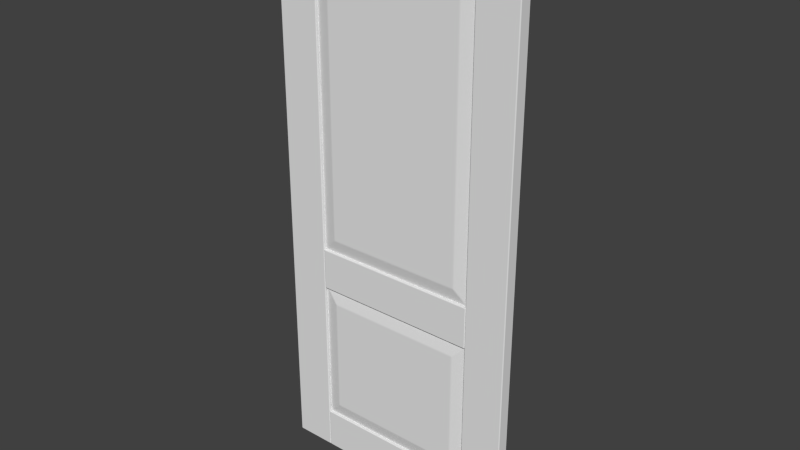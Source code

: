 # Source: Door_Panel_Double.blend  (saved by Blender 2.78.0; exported with 4.5.12 LTS)
import bpy
from mathutils import Matrix  # noqa: F401  (used for matrix-valued properties, if any)

bpy.ops.wm.read_factory_settings(use_empty=True)
scene = bpy.context.scene
scene.name = 'Scene'

# ---- collections
col_collection_1 = bpy.data.collections.new('Collection 1'); scene.collection.children.link(col_collection_1)

# ---- world
world_world = bpy.data.worlds.new('World'); scene.world = world_world
world_world.color = (0.05088, 0.05088, 0.05088)
world_world.use_sun_shadow = False
world_world.sun_shadow_jitter_overblur = 0.0
world_world.cycles.sampling_method = 'NONE'
world_world.cycles.sample_map_resolution = 256

# ---- meshes
me_base_point = bpy.data.meshes.new('Base Point')
me_base_point.from_pydata([(0.0, 0.0, 0.0)], [], [])
me_base_point.use_remesh_preserve_volume = False
me_base_point.use_remesh_preserve_attributes = False
me_base_point.use_mirror_vertex_groups = False
me_base_point.update()
me_cube = bpy.data.meshes.new('Cube')
me_cube.from_pydata([(0.1554, -0.04182, 4.47e-08), (0.1554, -0.04445, 0.003), (0.1524, -0.04182, 0.003), (0.1554, -0.04368, 0.0008787), (0.1537, -0.04334, 0.001268), (0.1533, -0.04368, 0.003), (0.1533, -0.04182, 0.0008787), (0.1524, -0.002625, 0.003), (0.1554, -6.147e-08, 0.003), (0.1554, -0.002625, 4.47e-08), (0.1533, -0.0007689, 0.003), (0.1537, -0.00111, 0.001268), (0.1554, -0.0007689, 0.0008787), (0.1533, -0.002625, 0.0008787), (0.759, -6.147e-08, 0.003), (0.762, -0.002625, 0.003), (0.759, -0.002625, 4.47e-08), (0.7611, -0.0007689, 0.003), (0.7607, -0.00111, 0.001268), (0.7611, -0.002625, 0.0008787), (0.759, -0.0007689, 0.0008787), (0.762, -0.04182, 0.003), (0.759, -0.04445, 0.003), (0.759, -0.04182, 4.47e-08), (0.7611, -0.04368, 0.003), (0.7607, -0.04334, 0.001268), (0.759, -0.04368, 0.0008787), (0.7611, -0.04182, 0.0008787), (0.1524, -0.04182, 0.1494), (0.1554, -0.04445, 0.1494), (0.1554, -0.04182, 0.1524), (0.1533, -0.04368, 0.1494), (0.1537, -0.04334, 0.1511), (0.1554, -0.04368, 0.1515), (0.1533, -0.04182, 0.1515), (0.1524, -0.002625, 0.1494), (0.1554, -0.002625, 0.1524), (0.1554, -6.147e-08, 0.1494), (0.1533, -0.002625, 0.1515), (0.1537, -0.00111, 0.1511), (0.1554, -0.0007689, 0.1515), (0.1533, -0.0007689, 0.1494), (0.759, -6.147e-08, 0.1494), (0.759, -0.002625, 0.1524), (0.762, -0.002625, 0.1494), (0.759, -0.0007689, 0.1515), (0.7607, -0.00111, 0.1511), (0.7611, -0.002625, 0.1515), (0.7611, -0.0007689, 0.1494), (0.762, -0.04182, 0.1494), (0.759, -0.04182, 0.1524), (0.759, -0.04445, 0.1494), (0.7611, -0.04182, 0.1515), (0.7607, -0.04334, 0.1511), (0.759, -0.04368, 0.1515), (0.7611, -0.04368, 0.1494), (0.1554, -0.04182, 1.88), (0.1554, -0.04445, 1.883), (0.1524, -0.04182, 1.883), (0.1554, -0.04368, 1.88), (0.1537, -0.04334, 1.881), (0.1533, -0.04368, 1.883), (0.1533, -0.04182, 1.88), (0.1524, -0.002625, 1.883), (0.1554, -6.147e-08, 1.883), (0.1554, -0.002625, 1.88), (0.1533, -0.0007689, 1.883), (0.1537, -0.00111, 1.881), (0.1554, -0.0007689, 1.88), (0.1533, -0.002625, 1.88), (0.759, -6.147e-08, 1.883), (0.762, -0.002625, 1.883), (0.759, -0.002625, 1.88), (0.7611, -0.0007689, 1.883), (0.7607, -0.00111, 1.881), (0.7611, -0.002625, 1.88), (0.759, -0.0007689, 1.88), (0.762, -0.04182, 1.883), (0.759, -0.04445, 1.883), (0.759, -0.04182, 1.88), (0.7611, -0.04368, 1.883), (0.7607, -0.04334, 1.881), (0.759, -0.04368, 1.88), (0.7611, -0.04182, 1.88), (0.1524, -0.04182, 2.029), (0.1554, -0.04445, 2.029), (0.1554, -0.04182, 2.032), (0.1533, -0.04368, 2.029), (0.1537, -0.04334, 2.031), (0.1554, -0.04368, 2.031), (0.1533, -0.04182, 2.031), (0.1524, -0.002625, 2.029), (0.1554, -0.002625, 2.032), (0.1554, -6.147e-08, 2.029), (0.1533, -0.002625, 2.031), (0.1537, -0.00111, 2.031), (0.1554, -0.0007689, 2.031), (0.1533, -0.0007689, 2.029), (0.759, -6.147e-08, 2.029), (0.759, -0.002625, 2.032), (0.762, -0.002625, 2.029), (0.759, -0.0007689, 2.031), (0.7607, -0.00111, 2.031), (0.7611, -0.002625, 2.031), (0.7611, -0.0007689, 2.029), (0.762, -0.04182, 2.029), (0.759, -0.04182, 2.032), (0.759, -0.04445, 2.029), (0.7611, -0.04182, 2.031), (0.7607, -0.04334, 2.031), (0.759, -0.04368, 2.031), (0.7611, -0.04368, 2.029), (-5.96e-08, -0.04183, 2.029), (0.003, -0.04445, 2.029), (0.003, -0.04183, 2.032), (0.0008786, -0.04368, 2.029), (0.001268, -0.04334, 2.031), (0.003, -0.04368, 2.031), (0.0008786, -0.04183, 2.031), (0.003, -0.002625, 2.032), (0.003, -1.248e-07, 2.029), (-5.96e-08, -0.002625, 2.029), (0.003, -0.000769, 2.031), (0.001268, -0.00111, 2.031), (0.0008786, -0.000769, 2.029), (0.0008786, -0.002625, 2.031), (0.003, -1.676e-08, 0.003), (0.003, -0.002625, 0.0), (0.0, -0.002625, 0.003), (0.003, -0.0007689, 0.0008787), (0.001268, -0.001109, 0.001268), (0.0008787, -0.002625, 0.0008787), (0.0008787, -0.0007689, 0.003), (0.003, -0.04182, 0.0), (0.003, -0.04445, 0.003), (0.0, -0.04182, 0.003), (0.003, -0.04368, 0.0008787), (0.001268, -0.04334, 0.001268), (0.0008787, -0.04368, 0.003), (0.0008787, -0.04182, 0.0008787), (0.1494, -0.04182, 2.032), (0.1494, -0.04445, 2.029), (0.1524, -0.04182, 2.029), (0.1494, -0.04368, 2.031), (0.1511, -0.04334, 2.031), (0.1515, -0.04368, 2.029), (0.1515, -0.04182, 2.031), (0.1494, -0.002625, 2.032), (0.1524, -0.002625, 2.029), (0.1494, -1.08e-07, 2.029), (0.1515, -0.002625, 2.031), (0.1511, -0.00111, 2.031), (0.1515, -0.000769, 2.029), (0.1494, -0.000769, 2.031), (0.1494, 0.0, 0.003), (0.1524, -0.002625, 0.003), (0.1494, -0.002625, 0.0), (0.1515, -0.0007688, 0.003), (0.1511, -0.001109, 0.001268), (0.1515, -0.002625, 0.0008787), (0.1494, -0.0007688, 0.0008787), (0.1494, -0.04182, 0.0), (0.1524, -0.04182, 0.003), (0.1494, -0.04445, 0.003), (0.1515, -0.04182, 0.0008787), (0.1511, -0.04334, 0.001268), (0.1515, -0.04368, 0.003), (0.1494, -0.04368, 0.0008787), (0.762, -0.04183, 2.029), (0.765, -0.04445, 2.029), (0.765, -0.04183, 2.032), (0.7629, -0.04368, 2.029), (0.7633, -0.04334, 2.031), (0.765, -0.04368, 2.031), (0.7629, -0.04183, 2.031), (0.765, -0.002625, 2.032), (0.765, -1.248e-07, 2.029), (0.762, -0.002625, 2.029), (0.765, -0.000769, 2.031), (0.7633, -0.00111, 2.031), (0.7629, -0.000769, 2.029), (0.7629, -0.002625, 2.031), (0.765, -1.676e-08, 0.003), (0.765, -0.002625, 0.0), (0.762, -0.002625, 0.003), (0.765, -0.0007689, 0.0008787), (0.7633, -0.001109, 0.001268), (0.7629, -0.002625, 0.0008787), (0.7629, -0.0007689, 0.003), (0.765, -0.04182, 0.0), (0.765, -0.04445, 0.003), (0.762, -0.04182, 0.003), (0.765, -0.04368, 0.0008787), (0.7633, -0.04334, 0.001268), (0.7629, -0.04368, 0.003), (0.7629, -0.04182, 0.0008787), (0.9114, -0.04182, 2.032), (0.9114, -0.04445, 2.029), (0.9144, -0.04182, 2.029), (0.9114, -0.04368, 2.031), (0.9131, -0.04334, 2.031), (0.9135, -0.04368, 2.029), (0.9135, -0.04182, 2.031), (0.9114, -0.002625, 2.032), (0.9144, -0.002625, 2.029), (0.9114, -1.08e-07, 2.029), (0.9135, -0.002625, 2.031), (0.9131, -0.00111, 2.031), (0.9135, -0.000769, 2.029), (0.9114, -0.000769, 2.031), (0.9114, 0.0, 0.003), (0.9144, -0.002625, 0.003), (0.9114, -0.002625, 0.0), (0.9135, -0.0007688, 0.003), (0.9131, -0.001109, 0.001268), (0.9135, -0.002625, 0.0008787), (0.9114, -0.0007688, 0.0008787), (0.9114, -0.04182, 0.0), (0.9144, -0.04182, 0.003), (0.9114, -0.04445, 0.003), (0.9135, -0.04182, 0.0008787), (0.9131, -0.04334, 0.001268), (0.9135, -0.04368, 0.003), (0.9114, -0.04368, 0.0008787), (0.1554, -0.04182, 0.6858), (0.1554, -0.04445, 0.6888), (0.1524, -0.04182, 0.6888), (0.1554, -0.04368, 0.6867), (0.1537, -0.04334, 0.6871), (0.1533, -0.04368, 0.6888), (0.1533, -0.04182, 0.6867), (0.1524, -0.002625, 0.6888), (0.1554, -6.147e-08, 0.6888), (0.1554, -0.002625, 0.6858), (0.1533, -0.0007689, 0.6888), (0.1537, -0.00111, 0.6871), (0.1554, -0.0007689, 0.6867), (0.1533, -0.002625, 0.6867), (0.759, -6.147e-08, 0.6888), (0.762, -0.002625, 0.6888), (0.759, -0.002625, 0.6858), (0.7611, -0.0007689, 0.6888), (0.7607, -0.00111, 0.6871), (0.7611, -0.002625, 0.6867), (0.759, -0.0007689, 0.6867), (0.762, -0.04182, 0.6888), (0.759, -0.04445, 0.6888), (0.759, -0.04182, 0.6858), (0.7611, -0.04368, 0.6888), (0.7607, -0.04334, 0.6871), (0.759, -0.04368, 0.6867), (0.7611, -0.04182, 0.6867), (0.1524, -0.04182, 0.8352), (0.1554, -0.04445, 0.8352), (0.1554, -0.04182, 0.8382), (0.1533, -0.04368, 0.8352), (0.1537, -0.04334, 0.8369), (0.1554, -0.04368, 0.8373), (0.1533, -0.04182, 0.8373), (0.1524, -0.002625, 0.8352), (0.1554, -0.002625, 0.8382), (0.1554, -6.147e-08, 0.8352), (0.1533, -0.002625, 0.8373), (0.1537, -0.00111, 0.8369), (0.1554, -0.0007689, 0.8373), (0.1533, -0.0007689, 0.8352), (0.759, -6.147e-08, 0.8352), (0.759, -0.002625, 0.8382), (0.762, -0.002625, 0.8352), (0.759, -0.0007689, 0.8373), (0.7607, -0.00111, 0.8369), (0.7611, -0.002625, 0.8373), (0.7611, -0.0007689, 0.8352), (0.762, -0.04182, 0.8352), (0.759, -0.04182, 0.8382), (0.759, -0.04445, 0.8352), (0.7611, -0.04182, 0.8373), (0.7607, -0.04334, 0.8369), (0.759, -0.04368, 0.8373), (0.7611, -0.04368, 0.8352), (0.1566, -0.03334, 0.8382), (0.1524, -0.03334, 0.8424), (0.1524, -0.02968, 0.8382), (0.1536, -0.03334, 0.8394), (0.762, -0.03334, 0.8424), (0.7578, -0.03334, 0.8382), (0.762, -0.02968, 0.8382), (0.7608, -0.03334, 0.8394), (0.1524, -0.03334, 1.875), (0.1566, -0.03334, 1.88), (0.1524, -0.02968, 1.88), (0.1536, -0.03334, 1.878), (0.7578, -0.03334, 1.88), (0.762, -0.03334, 1.875), (0.762, -0.02968, 1.88), (0.7608, -0.03334, 1.878), (0.1566, -0.03334, 0.1524), (0.1524, -0.03334, 0.1566), (0.1524, -0.02968, 0.1524), (0.1536, -0.03334, 0.1536), (0.762, -0.03334, 0.1566), (0.7578, -0.03334, 0.1524), (0.762, -0.02968, 0.1524), (0.7608, -0.03334, 0.1536), (0.1524, -0.03334, 0.6816), (0.1566, -0.03334, 0.6858), (0.1524, -0.02968, 0.6858), (0.1536, -0.03334, 0.6846), (0.7578, -0.03334, 0.6858), (0.762, -0.03334, 0.6816), (0.762, -0.02968, 0.6858), (0.7608, -0.03334, 0.6846), (0.2062, -0.04445, 0.892), (0.2003, -0.04381, 0.8903), (0.2045, -0.04381, 0.8861), (0.2032, -0.04426, 0.8911), (0.2035, -0.04425, 0.8893), (0.2024, -0.044, 0.8882), (0.2053, -0.04426, 0.889), (0.2045, -0.04381, 1.832), (0.2003, -0.04381, 1.828), (0.2062, -0.04445, 1.826), (0.2024, -0.044, 1.83), (0.2035, -0.04425, 1.829), (0.2032, -0.04426, 1.827), (0.2053, -0.04426, 1.829), (0.7082, -0.04445, 1.826), (0.7141, -0.04381, 1.828), (0.7099, -0.04381, 1.832), (0.7112, -0.04426, 1.827), (0.7109, -0.04425, 1.829), (0.712, -0.044, 1.83), (0.7091, -0.04426, 1.829), (0.7099, -0.04381, 0.8861), (0.7141, -0.04381, 0.8903), (0.7082, -0.04445, 0.892), (0.712, -0.044, 0.8882), (0.7109, -0.04425, 0.8893), (0.7112, -0.04426, 0.8911), (0.7091, -0.04426, 0.889), (0.2062, -0.04445, 0.2062), (0.2003, -0.04381, 0.2045), (0.2045, -0.04381, 0.2003), (0.2032, -0.04426, 0.2053), (0.2035, -0.04425, 0.2035), (0.2024, -0.044, 0.2024), (0.2053, -0.04426, 0.2032), (0.2045, -0.04381, 0.6379), (0.2003, -0.04381, 0.6337), (0.2062, -0.04445, 0.632), (0.2024, -0.044, 0.6358), (0.2035, -0.04425, 0.6347), (0.2032, -0.04426, 0.6329), (0.2053, -0.04426, 0.635), (0.7082, -0.04445, 0.632), (0.7141, -0.04381, 0.6337), (0.7099, -0.04381, 0.6379), (0.7112, -0.04426, 0.6329), (0.7109, -0.04425, 0.6347), (0.712, -0.044, 0.6358), (0.7091, -0.04426, 0.635), (0.7099, -0.04381, 0.2003), (0.7141, -0.04381, 0.2045), (0.7082, -0.04445, 0.2062), (0.712, -0.044, 0.2024), (0.7109, -0.04425, 0.2035), (0.7112, -0.04426, 0.2053), (0.7091, -0.04426, 0.2032), (0.1524, -0.01111, 0.8424), (0.1566, -0.01111, 0.8382), (0.1524, -0.01477, 0.8382), (0.1536, -0.01111, 0.8394), (0.7578, -0.01111, 0.8382), (0.762, -0.01111, 0.8424), (0.762, -0.01477, 0.8382), (0.7608, -0.01111, 0.8394), (0.1566, -0.01111, 1.88), (0.1524, -0.01111, 1.875), (0.1524, -0.01477, 1.88), (0.1536, -0.01111, 1.878), (0.762, -0.01111, 1.875), (0.7578, -0.01111, 1.88), (0.762, -0.01477, 1.88), (0.7608, -0.01111, 1.878), (0.1524, -0.01111, 0.1566), (0.1566, -0.01111, 0.1524), (0.1524, -0.01477, 0.1524), (0.1536, -0.01111, 0.1536), (0.7578, -0.01111, 0.1524), (0.762, -0.01111, 0.1566), (0.762, -0.01477, 0.1524), (0.7608, -0.01111, 0.1536), (0.1566, -0.01111, 0.6858), (0.1524, -0.01111, 0.6816), (0.1524, -0.01477, 0.6858), (0.1536, -0.01111, 0.6846), (0.762, -0.01111, 0.6816), (0.7578, -0.01111, 0.6858), (0.762, -0.01477, 0.6858), (0.7608, -0.01111, 0.6846), (0.2062, -2.049e-08, 1.826), (0.2003, -0.0006367, 1.828), (0.2045, -0.0006367, 1.832), (0.2032, -0.0001865, 1.827), (0.2035, -0.0001966, 1.829), (0.2024, -0.000453, 1.83), (0.2053, -0.0001865, 1.829), (0.2045, -0.0006367, 0.8861), (0.2003, -0.0006367, 0.8903), (0.2062, -2.049e-08, 0.892), (0.2024, -0.0004531, 0.8882), (0.2035, -0.0001966, 0.8893), (0.2032, -0.0001865, 0.8911), (0.2053, -0.0001865, 0.889), (0.7082, -2.049e-08, 1.826), (0.7099, -0.0006367, 1.832), (0.7141, -0.0006367, 1.828), (0.7091, -0.0001865, 1.829), (0.7109, -0.0001966, 1.829), (0.712, -0.000453, 1.83), (0.7112, -0.0001865, 1.827), (0.7082, -2.049e-08, 0.892), (0.7141, -0.0006367, 0.8903), (0.7099, -0.0006367, 0.8861), (0.7112, -0.0001865, 0.8911), (0.7109, -0.0001966, 0.8893), (0.712, -0.0004531, 0.8882), (0.7091, -0.0001865, 0.889), (0.2062, -2.049e-08, 0.632), (0.2003, -0.0006367, 0.6337), (0.2045, -0.0006367, 0.6379), (0.2032, -0.0001865, 0.6329), (0.2035, -0.0001966, 0.6347), (0.2024, -0.0004531, 0.6358), (0.2053, -0.0001865, 0.635), (0.2045, -0.0006367, 0.2003), (0.2003, -0.0006367, 0.2045), (0.2062, -2.049e-08, 0.2062), (0.2024, -0.000453, 0.2024), (0.2035, -0.0001966, 0.2035), (0.2032, -0.0001865, 0.2053), (0.2053, -0.0001865, 0.2032), (0.7082, -2.049e-08, 0.632), (0.7099, -0.0006367, 0.6379), (0.7141, -0.0006367, 0.6337), (0.7091, -0.0001865, 0.635), (0.7109, -0.0001966, 0.6347), (0.712, -0.0004531, 0.6358), (0.7112, -0.0001865, 0.6329), (0.7082, -2.049e-08, 0.2062), (0.7141, -0.0006367, 0.2045), (0.7099, -0.0006367, 0.2003), (0.7112, -0.0001865, 0.2053), (0.7109, -0.0001966, 0.2035), (0.712, -0.0004531, 0.2024), (0.7091, -0.0001865, 0.2032)], [], [(0, 9, 16, 23), (44, 49, 21, 15), (50, 43, 36, 30), (37, 42, 14, 8), (51, 29, 1, 22), (84, 91, 63, 58), (56, 65, 72, 79), (100, 105, 77, 71), (106, 99, 92, 86), (93, 98, 70, 64), (107, 85, 57, 78), (140, 147, 119, 114), (112, 121, 128, 135), (156, 161, 133, 127), (162, 155, 148, 142), (149, 154, 126, 120), (163, 141, 113, 134), (196, 203, 175, 170), (168, 177, 184, 191), (212, 217, 189, 183), (218, 211, 204, 198), (205, 210, 182, 176), (219, 197, 169, 190), (252, 259, 231, 226), (224, 233, 240, 247), (268, 273, 245, 239), (274, 267, 260, 254), (261, 266, 238, 232), (275, 253, 225, 246), (407, 423, 372, 369), (428, 442, 449, 437), (429, 436, 384, 393), (354, 349, 340, 363), (333, 314, 280, 285), (319, 328, 292, 289), (435, 451, 388, 385), (400, 414, 421, 409), (361, 342, 296, 301), (347, 356, 308, 305), (327, 334, 284, 293), (280, 282, 370, 369, 372, 374, 286, 285), (292, 294, 382, 381, 376, 378, 290, 289), (415, 402, 376, 381), (288, 290, 378, 377, 368, 370, 282, 281), (422, 416, 380, 373), (396, 398, 310, 309, 300, 302, 390, 389), (313, 320, 288, 281), (355, 362, 300, 309), (296, 298, 386, 385, 388, 390, 302, 301), (308, 310, 398, 397, 392, 394, 306, 305), (443, 430, 392, 397), (304, 306, 394, 393, 384, 386, 298, 297), (450, 444, 396, 389), (326, 321, 312, 335), (341, 348, 304, 297), (0, 3, 4, 6), (1, 5, 4, 3), (2, 6, 4, 5), (7, 10, 11, 13), (8, 12, 11, 10), (9, 13, 11, 12), (14, 17, 18, 20), (15, 19, 18, 17), (16, 20, 18, 19), (21, 24, 25, 27), (22, 26, 25, 24), (23, 27, 25, 26), (28, 31, 32, 34), (29, 33, 32, 31), (30, 34, 32, 33), (35, 38, 39, 41), (36, 40, 39, 38), (37, 41, 39, 40), (42, 45, 46, 48), (43, 47, 46, 45), (44, 48, 46, 47), (49, 52, 53, 55), (50, 54, 53, 52), (51, 55, 53, 54), (56, 59, 60, 62), (57, 61, 60, 59), (58, 62, 60, 61), (63, 66, 67, 69), (64, 68, 67, 66), (65, 69, 67, 68), (70, 73, 74, 76), (71, 75, 74, 73), (72, 76, 74, 75), (77, 80, 81, 83), (78, 82, 81, 80), (79, 83, 81, 82), (84, 87, 88, 90), (85, 89, 88, 87), (86, 90, 88, 89), (91, 94, 95, 97), (92, 96, 95, 94), (93, 97, 95, 96), (98, 101, 102, 104), (99, 103, 102, 101), (100, 104, 102, 103), (105, 108, 109, 111), (106, 110, 109, 108), (107, 111, 109, 110), (112, 115, 116, 118), (113, 117, 116, 115), (114, 118, 116, 117), (119, 122, 123, 125), (120, 124, 123, 122), (121, 125, 123, 124), (126, 129, 130, 132), (127, 131, 130, 129), (128, 132, 130, 131), (133, 136, 137, 139), (134, 138, 137, 136), (135, 139, 137, 138), (140, 143, 144, 146), (141, 145, 144, 143), (142, 146, 144, 145), (147, 150, 151, 153), (148, 152, 151, 150), (149, 153, 151, 152), (154, 157, 158, 160), (155, 159, 158, 157), (156, 160, 158, 159), (161, 164, 165, 167), (162, 166, 165, 164), (163, 167, 165, 166), (168, 171, 172, 174), (169, 173, 172, 171), (170, 174, 172, 173), (175, 178, 179, 181), (176, 180, 179, 178), (177, 181, 179, 180), (182, 185, 186, 188), (183, 187, 186, 185), (184, 188, 186, 187), (189, 192, 193, 195), (190, 194, 193, 192), (191, 195, 193, 194), (196, 199, 200, 202), (197, 201, 200, 199), (198, 202, 200, 201), (203, 206, 207, 209), (204, 208, 207, 206), (205, 209, 207, 208), (210, 213, 214, 216), (211, 215, 214, 213), (212, 216, 214, 215), (217, 220, 221, 223), (218, 222, 221, 220), (219, 223, 221, 222), (224, 227, 228, 230), (225, 229, 228, 227), (226, 230, 228, 229), (231, 234, 235, 237), (232, 236, 235, 234), (233, 237, 235, 236), (238, 241, 242, 244), (239, 243, 242, 241), (240, 244, 242, 243), (245, 248, 249, 251), (246, 250, 249, 248), (247, 251, 249, 250), (252, 255, 256, 258), (253, 257, 256, 255), (254, 258, 256, 257), (259, 262, 263, 265), (260, 264, 263, 262), (261, 265, 263, 264), (266, 269, 270, 272), (267, 271, 270, 269), (268, 272, 270, 271), (273, 276, 277, 279), (274, 278, 277, 276), (275, 279, 277, 278), (1, 29, 31, 5), (5, 31, 28, 2), (30, 36, 38, 34), (34, 38, 35, 28), (37, 8, 10, 41), (41, 10, 7, 35), (9, 0, 6, 13), (13, 6, 2, 7), (36, 43, 45, 40), (40, 45, 42, 37), (44, 15, 17, 48), (48, 17, 14, 42), (16, 9, 12, 20), (20, 12, 8, 14), (43, 50, 52, 47), (47, 52, 49, 44), (51, 22, 24, 55), (55, 24, 21, 49), (23, 16, 19, 27), (27, 19, 15, 21), (50, 30, 33, 54), (54, 33, 29, 51), (0, 23, 26, 3), (3, 26, 22, 1), (57, 85, 87, 61), (61, 87, 84, 58), (86, 92, 94, 90), (90, 94, 91, 84), (93, 64, 66, 97), (97, 66, 63, 91), (65, 56, 62, 69), (69, 62, 58, 63), (92, 99, 101, 96), (96, 101, 98, 93), (100, 71, 73, 104), (104, 73, 70, 98), (72, 65, 68, 76), (76, 68, 64, 70), (99, 106, 108, 103), (103, 108, 105, 100), (107, 78, 80, 111), (111, 80, 77, 105), (79, 72, 75, 83), (83, 75, 71, 77), (106, 86, 89, 110), (110, 89, 85, 107), (56, 79, 82, 59), (59, 82, 78, 57), (113, 141, 143, 117), (117, 143, 140, 114), (142, 148, 150, 146), (146, 150, 147, 140), (149, 120, 122, 153), (153, 122, 119, 147), (121, 112, 118, 125), (125, 118, 114, 119), (148, 155, 157, 152), (152, 157, 154, 149), (156, 127, 129, 160), (160, 129, 126, 154), (128, 121, 124, 132), (132, 124, 120, 126), (155, 162, 164, 159), (159, 164, 161, 156), (163, 134, 136, 167), (167, 136, 133, 161), (135, 128, 131, 139), (139, 131, 127, 133), (162, 142, 145, 166), (166, 145, 141, 163), (112, 135, 138, 115), (115, 138, 134, 113), (169, 197, 199, 173), (173, 199, 196, 170), (198, 204, 206, 202), (202, 206, 203, 196), (205, 176, 178, 209), (209, 178, 175, 203), (177, 168, 174, 181), (181, 174, 170, 175), (204, 211, 213, 208), (208, 213, 210, 205), (212, 183, 185, 216), (216, 185, 182, 210), (184, 177, 180, 188), (188, 180, 176, 182), (211, 218, 220, 215), (215, 220, 217, 212), (219, 190, 192, 223), (223, 192, 189, 217), (191, 184, 187, 195), (195, 187, 183, 189), (218, 198, 201, 222), (222, 201, 197, 219), (168, 191, 194, 171), (171, 194, 190, 169), (225, 253, 255, 229), (229, 255, 252, 226), (254, 260, 262, 258), (258, 262, 259, 252), (261, 232, 234, 265), (265, 234, 231, 259), (233, 224, 230, 237), (237, 230, 226, 231), (260, 267, 269, 264), (264, 269, 266, 261), (268, 239, 241, 272), (272, 241, 238, 266), (240, 233, 236, 244), (244, 236, 232, 238), (267, 274, 276, 271), (271, 276, 273, 268), (275, 246, 248, 279), (279, 248, 245, 273), (247, 240, 243, 251), (251, 243, 239, 245), (274, 254, 257, 278), (278, 257, 253, 275), (224, 247, 250, 227), (227, 250, 246, 225), (28, 35, 7, 2), (280, 283, 282), (283, 281, 282), (284, 287, 286), (287, 285, 286), (288, 291, 290), (291, 289, 290), (292, 295, 294), (295, 293, 294), (296, 299, 298), (299, 297, 298), (300, 303, 302), (303, 301, 302), (304, 307, 306), (307, 305, 306), (308, 311, 310), (311, 309, 310), (312, 315, 316, 318), (313, 317, 316, 315), (314, 318, 316, 317), (319, 322, 323, 325), (320, 324, 323, 322), (321, 325, 323, 324), (326, 329, 330, 332), (327, 331, 330, 329), (328, 332, 330, 331), (333, 336, 337, 339), (334, 338, 337, 336), (335, 339, 337, 338), (340, 343, 344, 346), (341, 345, 344, 343), (342, 346, 344, 345), (347, 350, 351, 353), (348, 352, 351, 350), (349, 353, 351, 352), (354, 357, 358, 360), (355, 359, 358, 357), (356, 360, 358, 359), (361, 364, 365, 367), (362, 366, 365, 364), (363, 367, 365, 366), (312, 321, 324, 315), (315, 324, 320, 313), (326, 335, 338, 329), (329, 338, 334, 327), (328, 319, 325, 332), (332, 325, 321, 326), (314, 333, 339, 318), (318, 339, 335, 312), (340, 349, 352, 343), (343, 352, 348, 341), (354, 363, 366, 357), (357, 366, 362, 355), (356, 347, 353, 360), (360, 353, 349, 354), (342, 361, 367, 346), (346, 367, 363, 340), (280, 314, 317, 283), (283, 317, 313, 281), (319, 289, 291, 322), (322, 291, 288, 320), (292, 328, 331, 295), (295, 331, 327, 293), (333, 285, 287, 336), (336, 287, 284, 334), (296, 342, 345, 299), (299, 345, 341, 297), (347, 305, 307, 350), (350, 307, 304, 348), (308, 356, 359, 311), (311, 359, 355, 309), (361, 301, 303, 364), (364, 303, 300, 362), (380, 382, 294, 293, 284, 286, 374, 373), (368, 371, 370), (371, 369, 370), (372, 375, 374), (375, 373, 374), (376, 379, 378), (379, 377, 378), (380, 383, 382), (383, 381, 382), (384, 387, 386), (387, 385, 386), (388, 391, 390), (391, 389, 390), (392, 395, 394), (395, 393, 394), (396, 399, 398), (399, 397, 398), (400, 403, 404, 406), (401, 405, 404, 403), (402, 406, 404, 405), (407, 410, 411, 413), (408, 412, 411, 410), (409, 413, 411, 412), (414, 417, 418, 420), (415, 419, 418, 417), (416, 420, 418, 419), (421, 424, 425, 427), (422, 426, 425, 424), (423, 427, 425, 426), (428, 431, 432, 434), (429, 433, 432, 431), (430, 434, 432, 433), (435, 438, 439, 441), (436, 440, 439, 438), (437, 441, 439, 440), (442, 445, 446, 448), (443, 447, 446, 445), (444, 448, 446, 447), (449, 452, 453, 455), (450, 454, 453, 452), (451, 455, 453, 454), (400, 409, 412, 403), (403, 412, 408, 401), (402, 415, 417, 406), (406, 417, 414, 400), (416, 422, 424, 420), (420, 424, 421, 414), (423, 407, 413, 427), (427, 413, 409, 421), (428, 437, 440, 431), (431, 440, 436, 429), (430, 443, 445, 434), (434, 445, 442, 428), (444, 450, 452, 448), (448, 452, 449, 442), (451, 435, 441, 455), (455, 441, 437, 449), (376, 402, 405, 379), (379, 405, 401, 377), (407, 369, 371, 410), (410, 371, 368, 408), (380, 416, 419, 383), (383, 419, 415, 381), (372, 423, 426, 375), (375, 426, 422, 373), (392, 430, 433, 395), (395, 433, 429, 393), (435, 385, 387, 438), (438, 387, 384, 436), (396, 444, 447, 399), (399, 447, 443, 397), (388, 451, 454, 391), (391, 454, 450, 389), (401, 408, 368, 377)])
_uv = me_cube.uv_layers.new(name='UVMap.001')
_uv.uv.foreach_set('vector', [0.2491, 0.05097, 0.2491, 0.07376, 0.0008725, 0.07376, 0.0008725, 0.05097, 0.06109, 0.001079, 0.06109, 0.02387, 0.0008725, 0.02387, 0.0008725, 0.001079, 0.0008725, 0.04882, 0.0008725, 0.02603, 0.2491, 0.02603, 0.2491, 0.04882, 0.2491, 0.2488, 0.0008725, 0.2488, 0.0008725, 0.1637, 0.2491, 0.1637, 0.2491, 0.1612, 0.0008725, 0.1612, 0.0008725, 0.07608, 0.2491, 0.07608, 0.06109, 0.2648, 0.06109, 0.2875, 0.0008726, 0.2875, 0.0008726, 0.2648, 0.2491, 0.3146, 0.2491, 0.3374, 0.0008725, 0.3374, 0.0008725, 0.3146, 0.123, 0.2648, 0.123, 0.2875, 0.06283, 0.2875, 0.06283, 0.2648, 0.0008725, 0.3125, 0.0008725, 0.2897, 0.2491, 0.2897, 0.2491, 0.3125, 0.2491, 0.5124, 0.0008725, 0.5124, 0.0008724, 0.4273, 0.2491, 0.4273, 0.2491, 0.4249, 0.0008725, 0.4249, 0.0008725, 0.3397, 0.2491, 0.3397, 0.9268, 0.7739, 0.9268, 0.7511, 0.999, 0.7511, 0.999, 0.7739, 0.001045, 0.724, 0.001045, 0.7012, 0.999, 0.7012, 0.999, 0.724, 0.8554, 0.7739, 0.8554, 0.7511, 0.9249, 0.7511, 0.9249, 0.7739, 0.9991, 0.7261, 0.9991, 0.7489, 0.03778, 0.7489, 0.03778, 0.7261, 0.001045, 0.6138, 0.999, 0.6138, 0.999, 0.6989, 0.001045, 0.6989, 0.999, 0.6113, 0.001045, 0.6113, 0.001045, 0.5262, 0.999, 0.5262, 0.001045, 0.7739, 0.001045, 0.7511, 0.07315, 0.7511, 0.07315, 0.7739, 0.9625, 0.776, 0.9625, 0.7988, 0.001123, 0.7988, 0.001123, 0.776, 0.1446, 0.7511, 0.1446, 0.7739, 0.07509, 0.7739, 0.07509, 0.7511, 0.001045, 0.8238, 0.001045, 0.801, 0.999, 0.801, 0.999, 0.8238, 0.999, 0.9112, 0.001045, 0.9112, 0.001045, 0.8261, 0.999, 0.8261, 0.999, 0.9988, 0.001045, 0.9988, 0.001045, 0.9137, 0.999, 0.9137, 0.3728, 0.2628, 0.3728, 0.2856, 0.3148, 0.2856, 0.3148, 0.2628, 0.492, 0.2877, 0.492, 0.3105, 0.2528, 0.3105, 0.2528, 0.2877, 0.3131, 0.2628, 0.3131, 0.2856, 0.2529, 0.2856, 0.2529, 0.2628, 0.2529, 0.3355, 0.2529, 0.3127, 0.5012, 0.3127, 0.5012, 0.3355, 0.5012, 0.4229, 0.2529, 0.4229, 0.2529, 0.3378, 0.5012, 0.3378, 0.5012, 0.5105, 0.2529, 0.5105, 0.2529, 0.4254, 0.5012, 0.4254, 0.5338, 0.4966, 0.5338, 0.2783, 0.5113, 0.2576, 0.5113, 0.5172, 0.9742, 0.2, 0.9742, 0.01936, 0.7698, 0.01936, 0.7698, 0.2, 0.975, 0.2022, 0.769, 0.2022, 0.746, 0.2194, 0.998, 0.2194, 0.9742, 0.01936, 0.9742, 0.2, 0.7698, 0.2, 0.7698, 0.01936, 0.5338, 0.2783, 0.5338, 0.4966, 0.5113, 0.5172, 0.5113, 0.2576, 0.9775, 0.4966, 0.9775, 0.2783, 1.0, 0.2576, 1.0, 0.5172, 0.767, 0.2007, 0.767, 0.01874, 0.744, 0.001504, 0.744, 0.2179, 0.9748, 0.4958, 0.9748, 0.279, 0.5366, 0.279, 0.5366, 0.4958, 0.767, 0.01874, 0.767, 0.2007, 0.744, 0.2179, 0.744, 0.001504, 0.977, 0.2007, 0.977, 0.01874, 1.0, 0.001504, 1.0, 0.2179, 0.9756, 0.2765, 0.5357, 0.2765, 0.5133, 0.2558, 0.998, 0.2558, 0.5113, 0.5172, 0.5113, 0.5191, 0.5113, 0.5191, 0.5113, 0.5172, 0.5113, 0.2576, 0.5113, 0.2558, 0.5113, 0.2558, 0.5113, 0.2576, 1.0, 0.2576, 1.0, 0.2558, 1.0, 0.2558, 1.0, 0.2576, 1.0, 0.5172, 1.0, 0.5191, 1.0, 0.5191, 1.0, 0.5172, 0.9775, 0.2783, 0.9775, 0.4966, 1.0, 0.5172, 1.0, 0.2576, 0.998, 0.5191, 1.0, 0.5191, 1.0, 0.5191, 0.998, 0.5191, 0.5133, 0.5191, 0.5113, 0.5191, 0.5113, 0.5191, 0.5133, 0.5191, 0.5357, 0.2765, 0.9756, 0.2765, 0.998, 0.2558, 0.5133, 0.2558, 0.998, 0.0, 1.0, 0.0, 1.0, 0.0, 0.998, 0.0, 0.746, 0.0, 0.744, 0.0, 0.744, 0.0, 0.746, 0.0, 0.5357, 0.4984, 0.9756, 0.4984, 0.998, 0.5191, 0.5133, 0.5191, 0.975, 0.01724, 0.769, 0.01724, 0.746, 0.0, 0.998, 0.0, 0.744, 0.2179, 0.744, 0.2194, 0.744, 0.2194, 0.744, 0.2179, 0.744, 0.001504, 0.744, 0.0, 0.744, 0.0, 0.744, 0.001504, 1.0, 0.001504, 1.0, 0.0, 1.0, 0.0, 1.0, 0.001504, 1.0, 0.2179, 1.0, 0.2194, 1.0, 0.2194, 1.0, 0.2179, 0.977, 0.01874, 0.977, 0.2007, 1.0, 0.2179, 1.0, 0.001504, 0.998, 0.2194, 1.0, 0.2194, 1.0, 0.2194, 0.998, 0.2194, 0.746, 0.2194, 0.744, 0.2194, 0.744, 0.2194, 0.746, 0.2194, 0.769, 0.01724, 0.975, 0.01724, 0.998, 0.0, 0.746, 0.0, 0.9748, 0.279, 0.9748, 0.4958, 0.5366, 0.4958, 0.5366, 0.279, 0.769, 0.2022, 0.975, 0.2022, 0.998, 0.2194, 0.746, 0.2194, 0.2491, 0.05097, 0.2491, 0.0499, 0.2498, 0.05009, 0.25, 0.05097, 0.0008725, 0.07608, 0.0, 0.07608, 0.0001601, 0.07507, 0.0008725, 0.07484, 0.06283, 0.001079, 0.06196, 0.001079, 0.06212, 0.000198, 0.06283, 2.98e-08, 0.06283, 0.02387, 0.06283, 0.02495, 0.06212, 0.02475, 0.06196, 0.02387, 0.2491, 0.1637, 0.2491, 0.1624, 0.2498, 0.1626, 0.25, 0.1637, 0.2491, 0.07376, 0.25, 0.07376, 0.2498, 0.07465, 0.2491, 0.07484, 0.0008725, 0.1637, 0.0, 0.1637, 0.0001601, 0.1626, 0.0008725, 0.1624, 0.0008725, 0.001079, 0.0, 0.001079, 0.0001601, 0.000198, 0.0008725, 0.0, 0.0008725, 0.07376, 0.0008726, 0.07484, 0.0001602, 0.07465, 5.96e-08, 0.07376, 0.0008725, 0.02387, 0.0008725, 0.02495, 0.0001601, 0.02475, 0.0, 0.02387, 0.2491, 0.07608, 0.2491, 0.07484, 0.2498, 0.07507, 0.25, 0.07608, 0.0008725, 0.05097, 0.0, 0.05097, 0.0001601, 0.05009, 0.0008725, 0.0499, 0.123, 0.001079, 0.123, 2.98e-08, 0.1238, 0.000198, 0.1239, 0.001079, 0.0008725, 0.1612, 0.0008725, 0.1624, 0.0001601, 0.1622, 0.0, 0.1612, 0.2491, 0.04882, 0.25, 0.04882, 0.2498, 0.0497, 0.2491, 0.0499, 0.123, 0.02387, 0.1239, 0.02387, 0.1238, 0.02475, 0.123, 0.02495, 0.2491, 0.02603, 0.2491, 0.02495, 0.2498, 0.02515, 0.25, 0.02603, 0.2491, 0.2488, 0.25, 0.2488, 0.2498, 0.2498, 0.2491, 0.25, 0.0008725, 0.2488, 0.0008725, 0.25, 0.0001601, 0.2498, 0.0, 0.2488, 0.0008725, 0.02603, 0.0, 0.02603, 0.0001601, 0.02515, 0.0008725, 0.02495, 0.06109, 0.001079, 0.06109, 2.98e-08, 0.0618, 0.000198, 0.06196, 0.001079, 0.06109, 0.02387, 0.06196, 0.02387, 0.0618, 0.02475, 0.06109, 0.02495, 0.0008725, 0.04882, 0.0008725, 0.0499, 0.0001601, 0.0497, 0.0, 0.04882, 0.2491, 0.1612, 0.25, 0.1612, 0.2498, 0.1622, 0.2491, 0.1624, 0.2491, 0.3146, 0.2491, 0.3136, 0.2498, 0.3138, 0.25, 0.3146, 0.0008725, 0.3397, 0.0, 0.3397, 0.0001601, 0.3387, 0.0008725, 0.3385, 0.0008726, 0.2648, 0.0, 0.2648, 0.0001601, 0.2639, 0.0008725, 0.2637, 0.0008726, 0.2875, 0.0008725, 0.2886, 0.0001601, 0.2884, 0.0, 0.2875, 0.2491, 0.4273, 0.2491, 0.4261, 0.2498, 0.4263, 0.25, 0.4273, 0.2491, 0.3374, 0.25, 0.3374, 0.2498, 0.3383, 0.2491, 0.3385, 0.0008724, 0.4273, 0.0, 0.4273, 0.0001601, 0.4263, 0.0008725, 0.4261, 0.06283, 0.2648, 0.06196, 0.2648, 0.06212, 0.2639, 0.06283, 0.2637, 0.0008725, 0.3374, 0.0008726, 0.3385, 0.0001602, 0.3383, 5.96e-08, 0.3374, 0.06283, 0.2875, 0.06283, 0.2886, 0.06212, 0.2884, 0.06196, 0.2875, 0.2491, 0.3397, 0.2491, 0.3385, 0.2498, 0.3387, 0.25, 0.3397, 0.0008725, 0.3146, 0.0, 0.3146, 0.0001601, 0.3138, 0.0008725, 0.3136, 0.06109, 0.2648, 0.06109, 0.2637, 0.0618, 0.2639, 0.06196, 0.2648, 0.0008725, 0.4249, 0.0008725, 0.4261, 0.0001601, 0.4259, 0.0, 0.4249, 0.2491, 0.3125, 0.25, 0.3125, 0.2498, 0.3134, 0.2491, 0.3136, 0.06109, 0.2875, 0.06196, 0.2875, 0.0618, 0.2884, 0.06109, 0.2886, 0.2491, 0.2897, 0.2491, 0.2886, 0.2498, 0.2888, 0.25, 0.2897, 0.2491, 0.5124, 0.25, 0.5124, 0.2498, 0.5134, 0.2491, 0.5137, 0.0008725, 0.5124, 0.0008725, 0.5137, 0.0001601, 0.5134, 5.96e-08, 0.5124, 0.0008725, 0.2897, 0.0, 0.2897, 0.0001601, 0.2888, 0.0008725, 0.2886, 0.123, 0.2648, 0.123, 0.2637, 0.1238, 0.2639, 0.1239, 0.2648, 0.123, 0.2875, 0.1239, 0.2875, 0.1238, 0.2884, 0.123, 0.2886, 0.0008725, 0.3125, 0.0008725, 0.3136, 0.0001601, 0.3134, 2.98e-08, 0.3125, 0.2491, 0.4249, 0.25, 0.4249, 0.2498, 0.4259, 0.2491, 0.4261, 0.001045, 0.724, 0.001045, 0.7251, 0.0001918, 0.7249, 1.788e-07, 0.724, 0.001045, 0.5262, 2.98e-08, 0.5262, 0.0001917, 0.5252, 0.001045, 0.5249, 0.999, 0.7739, 1.0, 0.7739, 0.9998, 0.7747, 0.999, 0.7749, 0.999, 0.7511, 0.999, 0.75, 0.9998, 0.7502, 1.0, 0.7511, 0.001045, 0.6989, 0.001045, 0.7001, 0.0001917, 0.6999, 1.192e-07, 0.6989, 0.001045, 0.7012, 1.788e-07, 0.7012, 0.0001918, 0.7003, 0.001045, 0.7001, 0.999, 0.6989, 1.0, 0.6989, 0.9998, 0.6999, 0.999, 0.7001, 0.9249, 0.7739, 0.9258, 0.7739, 0.9256, 0.7747, 0.9248, 0.7749, 0.999, 0.7012, 0.999, 0.7001, 0.9998, 0.7003, 1.0, 0.7012, 0.9249, 0.7511, 0.9248, 0.75, 0.9256, 0.7502, 0.9258, 0.7511, 0.999, 0.5262, 0.999, 0.5249, 0.9998, 0.5252, 1.0, 0.5262, 0.999, 0.724, 1.0, 0.724, 0.9998, 0.7249, 0.999, 0.7251, 0.9268, 0.7739, 0.9268, 0.7749, 0.926, 0.7747, 0.9258, 0.7739, 0.001045, 0.6113, 0.001045, 0.6125, 0.0001917, 0.6123, 0.0, 0.6113, 0.03778, 0.7261, 0.03666, 0.7261, 0.03679, 0.7253, 0.03766, 0.7251, 0.9268, 0.7511, 0.9258, 0.7511, 0.926, 0.7502, 0.9268, 0.75, 0.03778, 0.7489, 0.03766, 0.75, 0.03679, 0.7498, 0.03666, 0.7489, 0.001045, 0.6138, 1.192e-07, 0.6138, 0.0001917, 0.6128, 0.001045, 0.6125, 0.999, 0.6138, 0.999, 0.6125, 0.9998, 0.6128, 1.0, 0.6138, 0.9991, 0.7489, 1.0, 0.7489, 0.9998, 0.7498, 0.999, 0.75, 0.8554, 0.7739, 0.8553, 0.7749, 0.8545, 0.7747, 0.8543, 0.7739, 0.8554, 0.7511, 0.8543, 0.7511, 0.8545, 0.7502, 0.8553, 0.75, 0.9991, 0.7261, 0.999, 0.7251, 0.9998, 0.7253, 1.0, 0.7261, 0.999, 0.6113, 1.0, 0.6113, 0.9998, 0.6123, 0.999, 0.6125, 0.9625, 0.776, 0.9623, 0.7749, 0.9631, 0.7751, 0.9633, 0.776, 0.001045, 0.9137, 0.0, 0.9137, 0.0001917, 0.9126, 0.001045, 0.9124, 0.07315, 0.7739, 0.0742, 0.7739, 0.07401, 0.7747, 0.07315, 0.7749, 0.07315, 0.7511, 0.07315, 0.75, 0.07401, 0.7502, 0.0742, 0.7511, 0.999, 0.8261, 0.999, 0.8248, 0.9998, 0.8251, 1.0, 0.8261, 0.9625, 0.7988, 0.9633, 0.7988, 0.9631, 0.7997, 0.9623, 0.7999, 0.001045, 0.8261, 2.98e-08, 0.8261, 0.0001918, 0.8251, 0.001045, 0.8248, 0.07509, 0.7511, 0.0742, 0.7511, 0.07444, 0.7502, 0.07521, 0.75, 0.001123, 0.7988, 0.001007, 0.7999, 0.0001332, 0.7997, 2.98e-08, 0.7988, 0.07509, 0.7739, 0.07521, 0.7749, 0.07444, 0.7747, 0.0742, 0.7739, 0.999, 0.9137, 0.999, 0.9124, 0.9998, 0.9126, 1.0, 0.9137, 0.001123, 0.776, 2.98e-08, 0.776, 0.0001333, 0.7751, 0.001007, 0.7749, 0.001045, 0.7739, 0.001045, 0.7749, 0.0001918, 0.7747, 2.98e-08, 0.7739, 0.001045, 0.9988, 0.001045, 1.0, 0.0001917, 0.9998, 8.941e-08, 0.9988, 0.999, 0.8238, 1.0, 0.8238, 0.9998, 0.8246, 0.999, 0.8248, 0.001045, 0.7511, 2.98e-08, 0.7511, 0.0001918, 0.7502, 0.001045, 0.75, 0.999, 0.801, 0.999, 0.7999, 0.9998, 0.8001, 1.0, 0.801, 0.999, 0.9112, 1.0, 0.9112, 0.9998, 0.9122, 0.999, 0.9124, 0.001045, 0.9112, 0.001045, 0.9124, 0.0001917, 0.9122, 0.0, 0.9112, 0.001045, 0.801, 2.98e-08, 0.801, 0.0001918, 0.8001, 0.001045, 0.7999, 0.1446, 0.7511, 0.1447, 0.75, 0.1455, 0.7502, 0.1457, 0.7511, 0.1446, 0.7739, 0.1457, 0.7739, 0.1455, 0.7747, 0.1447, 0.7749, 0.001045, 0.8238, 0.001045, 0.8248, 0.0001918, 0.8246, 8.941e-08, 0.8238, 0.999, 0.9988, 1.0, 0.9988, 0.9998, 0.9998, 0.999, 1.0, 0.492, 0.2877, 0.4921, 0.2867, 0.4928, 0.2869, 0.4929, 0.2877, 0.2529, 0.4254, 0.2521, 0.4254, 0.2522, 0.4244, 0.2529, 0.4241, 0.3148, 0.2628, 0.314, 0.2628, 0.3142, 0.2619, 0.3149, 0.2617, 0.3148, 0.2856, 0.3149, 0.2867, 0.3142, 0.2865, 0.314, 0.2856, 0.5012, 0.3378, 0.5012, 0.3366, 0.5019, 0.3368, 0.5021, 0.3378, 0.492, 0.3105, 0.4929, 0.3105, 0.4928, 0.3114, 0.4921, 0.3116, 0.2529, 0.3378, 0.2521, 0.3378, 0.2522, 0.3368, 0.2529, 0.3366, 0.2529, 0.2628, 0.2521, 0.2628, 0.2522, 0.2619, 0.2529, 0.2617, 0.2528, 0.3105, 0.2529, 0.3116, 0.2523, 0.3114, 0.2521, 0.3105, 0.2529, 0.2856, 0.2529, 0.2867, 0.2522, 0.2865, 0.2521, 0.2856, 0.5012, 0.4254, 0.5012, 0.4241, 0.5019, 0.4244, 0.5021, 0.4254, 0.2528, 0.2877, 0.2521, 0.2877, 0.2523, 0.2869, 0.2529, 0.2867, 0.3728, 0.2628, 0.3729, 0.2617, 0.3736, 0.2619, 0.3737, 0.2628, 0.2529, 0.5105, 0.2529, 0.5117, 0.2522, 0.5115, 0.2521, 0.5105, 0.5012, 0.3355, 0.5021, 0.3355, 0.5019, 0.3364, 0.5012, 0.3366, 0.3728, 0.2856, 0.3737, 0.2856, 0.3736, 0.2865, 0.3729, 0.2867, 0.5012, 0.3127, 0.5012, 0.3116, 0.5019, 0.3118, 0.5021, 0.3127, 0.5012, 0.4229, 0.5021, 0.4229, 0.5019, 0.4239, 0.5012, 0.4241, 0.2529, 0.4229, 0.2529, 0.4241, 0.2522, 0.4239, 0.2521, 0.4229, 0.2529, 0.3127, 0.2521, 0.3127, 0.2522, 0.3118, 0.2529, 0.3116, 0.3131, 0.2628, 0.3131, 0.2617, 0.3139, 0.2619, 0.314, 0.2628, 0.3131, 0.2856, 0.314, 0.2856, 0.3139, 0.2865, 0.3131, 0.2867, 0.2529, 0.3355, 0.2529, 0.3366, 0.2522, 0.3364, 0.2521, 0.3355, 0.5012, 0.5105, 0.5021, 0.5105, 0.5019, 0.5115, 0.5012, 0.5117, 0.0008725, 0.07608, 0.0008725, 0.1612, 0.0, 0.1612, 0.0, 0.07608, 0.06283, 2.98e-08, 0.123, 2.98e-08, 0.123, 0.001079, 0.06283, 0.001079, 0.2491, 0.04882, 0.2491, 0.02603, 0.25, 0.02603, 0.25, 0.04882, 0.1239, 0.001079, 0.1239, 0.02387, 0.123, 0.02387, 0.123, 0.001079, 0.2491, 0.2488, 0.2491, 0.1637, 0.25, 0.1637, 0.25, 0.2488, 0.123, 0.02495, 0.06283, 0.02495, 0.06283, 0.02387, 0.123, 0.02387, 0.2491, 0.07376, 0.2491, 0.05097, 0.25, 0.05097, 0.25, 0.07376, 0.06196, 0.02387, 0.06196, 0.001079, 0.06283, 0.001079, 0.06283, 0.02387, 0.2491, 0.02603, 0.0008725, 0.02603, 0.0008725, 0.02495, 0.2491, 0.02495, 0.2491, 0.25, 0.0008725, 0.25, 0.0008725, 0.2488, 0.2491, 0.2488, 0.06109, 0.001079, 0.0008725, 0.001079, 0.0008725, 0.0, 0.06109, 2.98e-08, 0.0, 0.2488, 0.0, 0.1637, 0.0008725, 0.1637, 0.0008725, 0.2488, 0.0008725, 0.07376, 0.2491, 0.07376, 0.2491, 0.07484, 0.0008726, 0.07484, 0.0008725, 0.1624, 0.2491, 0.1624, 0.2491, 0.1637, 0.0008725, 0.1637, 0.0008725, 0.02603, 0.0008725, 0.04882, 0.0, 0.04882, 0.0, 0.02603, 0.06196, 0.001079, 0.06196, 0.02387, 0.06109, 0.02387, 0.06109, 0.001079, 0.2491, 0.1612, 0.2491, 0.07608, 0.25, 0.07608, 0.25, 0.1612, 0.06109, 0.02495, 0.0008725, 0.02495, 0.0008725, 0.02387, 0.06109, 0.02387, 0.0008725, 0.05097, 0.0008725, 0.07376, 5.96e-08, 0.07376, 0.0, 0.05097, 0.0, 0.02387, 0.0, 0.001079, 0.0008725, 0.001079, 0.0008725, 0.02387, 0.0008725, 0.04882, 0.2491, 0.04882, 0.2491, 0.0499, 0.0008725, 0.0499, 0.2491, 0.1624, 0.0008725, 0.1624, 0.0008725, 0.1612, 0.2491, 0.1612, 0.2491, 0.05097, 0.0008725, 0.05097, 0.0008725, 0.0499, 0.2491, 0.0499, 0.0008725, 0.07484, 0.2491, 0.07484, 0.2491, 0.07608, 0.0008725, 0.07608, 0.0008725, 0.3397, 0.0008725, 0.4249, 0.0, 0.4249, 0.0, 0.3397, 0.0008725, 0.2637, 0.06109, 0.2637, 0.06109, 0.2648, 0.0008726, 0.2648, 0.2491, 0.3125, 0.2491, 0.2897, 0.25, 0.2897, 0.25, 0.3125, 0.06196, 0.2648, 0.06196, 0.2875, 0.06109, 0.2875, 0.06109, 0.2648, 0.2491, 0.5124, 0.2491, 0.4273, 0.25, 0.4273, 0.25, 0.5124, 0.06109, 0.2886, 0.0008725, 0.2886, 0.0008726, 0.2875, 0.06109, 0.2875, 0.2491, 0.3374, 0.2491, 0.3146, 0.25, 0.3146, 0.25, 0.3374, 0.0, 0.2875, 0.0, 0.2648, 0.0008726, 0.2648, 0.0008726, 0.2875, 0.2491, 0.2897, 0.0008725, 0.2897, 0.0008725, 0.2886, 0.2491, 0.2886, 0.2491, 0.5137, 0.0008725, 0.5137, 0.0008725, 0.5124, 0.2491, 0.5124, 0.123, 0.2648, 0.06283, 0.2648, 0.06283, 0.2637, 0.123, 0.2637, 5.96e-08, 0.5124, 0.0, 0.4273, 0.0008724, 0.4273, 0.0008725, 0.5124, 0.0008725, 0.3374, 0.2491, 0.3374, 0.2491, 0.3385, 0.0008726, 0.3385, 0.0008725, 0.4261, 0.2491, 0.4261, 0.2491, 0.4273, 0.0008724, 0.4273, 0.0008725, 0.2897, 0.0008725, 0.3125, 2.98e-08, 0.3125, 0.0, 0.2897, 0.1239, 0.2648, 0.1239, 0.2875, 0.123, 0.2875, 0.123, 0.2648, 0.2491, 0.4249, 0.2491, 0.3397, 0.25, 0.3397, 0.25, 0.4249, 0.123, 0.2886, 0.06283, 0.2886, 0.06283, 0.2875, 0.123, 0.2875, 0.0008725, 0.3146, 0.0008725, 0.3374, 5.96e-08, 0.3374, 0.0, 0.3146, 0.06196, 0.2875, 0.06196, 0.2648, 0.06283, 0.2648, 0.06283, 0.2875, 0.0008725, 0.3125, 0.2491, 0.3125, 0.2491, 0.3136, 0.0008725, 0.3136, 0.2491, 0.4261, 0.0008725, 0.4261, 0.0008725, 0.4249, 0.2491, 0.4249, 0.2491, 0.3146, 0.0008725, 0.3146, 0.0008725, 0.3136, 0.2491, 0.3136, 0.0008725, 0.3385, 0.2491, 0.3385, 0.2491, 0.3397, 0.0008725, 0.3397, 0.001045, 0.5262, 0.001045, 0.6113, 0.0, 0.6113, 2.98e-08, 0.5262, 0.999, 0.7749, 0.9268, 0.7749, 0.9268, 0.7739, 0.999, 0.7739, 0.03778, 0.7261, 0.03778, 0.7489, 0.03666, 0.7489, 0.03666, 0.7261, 0.9258, 0.7739, 0.9258, 0.7511, 0.9268, 0.7511, 0.9268, 0.7739, 0.001045, 0.6138, 0.001045, 0.6989, 1.192e-07, 0.6989, 1.192e-07, 0.6138, 0.9268, 0.75, 0.999, 0.75, 0.999, 0.7511, 0.9268, 0.7511, 0.001045, 0.7012, 0.001045, 0.724, 1.788e-07, 0.724, 1.788e-07, 0.7012, 1.0, 0.7511, 1.0, 0.7739, 0.999, 0.7739, 0.999, 0.7511, 0.03778, 0.7489, 0.9991, 0.7489, 0.999, 0.75, 0.03766, 0.75, 0.001045, 0.6125, 0.999, 0.6125, 0.999, 0.6138, 0.001045, 0.6138, 0.8554, 0.7739, 0.9249, 0.7739, 0.9248, 0.7749, 0.8553, 0.7749, 1.0, 0.6138, 1.0, 0.6989, 0.999, 0.6989, 0.999, 0.6138, 0.999, 0.7012, 0.001045, 0.7012, 0.001045, 0.7001, 0.999, 0.7001, 0.999, 0.7001, 0.001045, 0.7001, 0.001045, 0.6989, 0.999, 0.6989, 0.9991, 0.7489, 0.9991, 0.7261, 1.0, 0.7261, 1.0, 0.7489, 0.8543, 0.7739, 0.8543, 0.7511, 0.8554, 0.7511, 0.8554, 0.7739, 0.999, 0.6113, 0.999, 0.5262, 1.0, 0.5262, 1.0, 0.6113, 0.8553, 0.75, 0.9248, 0.75, 0.9249, 0.7511, 0.8554, 0.7511, 0.999, 0.724, 0.999, 0.7012, 1.0, 0.7012, 1.0, 0.724, 0.9258, 0.7511, 0.9258, 0.7739, 0.9249, 0.7739, 0.9249, 0.7511, 0.9991, 0.7261, 0.03778, 0.7261, 0.03766, 0.7251, 0.999, 0.7251, 0.999, 0.6125, 0.001045, 0.6125, 0.001045, 0.6113, 0.999, 0.6113, 0.001045, 0.724, 0.999, 0.724, 0.999, 0.7251, 0.001045, 0.7251, 0.001045, 0.5249, 0.999, 0.5249, 0.999, 0.5262, 0.001045, 0.5262, 0.001045, 0.9137, 0.001045, 0.9988, 8.941e-08, 0.9988, 0.0, 0.9137, 0.07315, 0.7749, 0.001045, 0.7749, 0.001045, 0.7739, 0.07315, 0.7739, 0.999, 0.8238, 0.999, 0.801, 1.0, 0.801, 1.0, 0.8238, 2.98e-08, 0.7739, 2.98e-08, 0.7511, 0.001045, 0.7511, 0.001045, 0.7739, 0.999, 0.9112, 0.999, 0.8261, 1.0, 0.8261, 1.0, 0.9112, 0.001045, 0.75, 0.07315, 0.75, 0.07315, 0.7511, 0.001045, 0.7511, 0.9625, 0.7988, 0.9625, 0.776, 0.9633, 0.776, 0.9633, 0.7988, 0.0742, 0.7511, 0.0742, 0.7739, 0.07315, 0.7739, 0.07315, 0.7511, 0.999, 0.801, 0.001045, 0.801, 0.001045, 0.7999, 0.999, 0.7999, 0.999, 0.9124, 0.001045, 0.9124, 0.001045, 0.9112, 0.999, 0.9112, 0.1446, 0.7511, 0.07509, 0.7511, 0.07521, 0.75, 0.1447, 0.75, 0.0, 0.9112, 2.98e-08, 0.8261, 0.001045, 0.8261, 0.001045, 0.9112, 0.001123, 0.7988, 0.9625, 0.7988, 0.9623, 0.7999, 0.001007, 0.7999, 0.001045, 0.8248, 0.999, 0.8248, 0.999, 0.8261, 0.001045, 0.8261, 0.001045, 0.801, 0.001045, 0.8238, 8.941e-08, 0.8238, 2.98e-08, 0.801, 0.1457, 0.7511, 0.1457, 0.7739, 0.1446, 0.7739, 0.1446, 0.7511, 0.999, 0.9988, 0.999, 0.9137, 1.0, 0.9137, 1.0, 0.9988, 0.1447, 0.7749, 0.07521, 0.7749, 0.07509, 0.7739, 0.1446, 0.7739, 0.001123, 0.776, 0.001123, 0.7988, 2.98e-08, 0.7988, 2.98e-08, 0.776, 0.0742, 0.7739, 0.0742, 0.7511, 0.07509, 0.7511, 0.07509, 0.7739, 0.001045, 0.8238, 0.999, 0.8238, 0.999, 0.8248, 0.001045, 0.8248, 0.999, 1.0, 0.001045, 1.0, 0.001045, 0.9988, 0.999, 0.9988, 0.9625, 0.776, 0.001123, 0.776, 0.001007, 0.7749, 0.9623, 0.7749, 0.001045, 0.9124, 0.999, 0.9124, 0.999, 0.9137, 0.001045, 0.9137, 0.2529, 0.4254, 0.2529, 0.5105, 0.2521, 0.5105, 0.2521, 0.4254, 0.3149, 0.2617, 0.3729, 0.2617, 0.3728, 0.2628, 0.3148, 0.2628, 0.5012, 0.3355, 0.5012, 0.3127, 0.5021, 0.3127, 0.5021, 0.3355, 0.3737, 0.2628, 0.3737, 0.2856, 0.3728, 0.2856, 0.3728, 0.2628, 0.5012, 0.4229, 0.5012, 0.3378, 0.5021, 0.3378, 0.5021, 0.4229, 0.3729, 0.2867, 0.3149, 0.2867, 0.3148, 0.2856, 0.3728, 0.2856, 0.492, 0.3105, 0.492, 0.2877, 0.4929, 0.2877, 0.4929, 0.3105, 0.314, 0.2856, 0.314, 0.2628, 0.3148, 0.2628, 0.3148, 0.2856, 0.5012, 0.3127, 0.2529, 0.3127, 0.2529, 0.3116, 0.5012, 0.3116, 0.5012, 0.4241, 0.2529, 0.4241, 0.2529, 0.4229, 0.5012, 0.4229, 0.3131, 0.2628, 0.2529, 0.2628, 0.2529, 0.2617, 0.3131, 0.2617, 0.2521, 0.4229, 0.2521, 0.3378, 0.2529, 0.3378, 0.2529, 0.4229, 0.2528, 0.3105, 0.492, 0.3105, 0.4921, 0.3116, 0.2529, 0.3116, 0.2529, 0.3366, 0.5012, 0.3366, 0.5012, 0.3378, 0.2529, 0.3378, 0.2529, 0.3127, 0.2529, 0.3355, 0.2521, 0.3355, 0.2521, 0.3127, 0.314, 0.2628, 0.314, 0.2856, 0.3131, 0.2856, 0.3131, 0.2628, 0.5012, 0.5105, 0.5012, 0.4254, 0.5021, 0.4254, 0.5021, 0.5105, 0.3131, 0.2867, 0.2529, 0.2867, 0.2529, 0.2856, 0.3131, 0.2856, 0.2528, 0.2877, 0.2528, 0.3105, 0.2521, 0.3105, 0.2521, 0.2877, 0.2521, 0.2856, 0.2521, 0.2628, 0.2529, 0.2628, 0.2529, 0.2856, 0.2529, 0.3355, 0.5012, 0.3355, 0.5012, 0.3366, 0.2529, 0.3366, 0.5012, 0.5117, 0.2529, 0.5117, 0.2529, 0.5105, 0.5012, 0.5105, 0.492, 0.2877, 0.2528, 0.2877, 0.2529, 0.2867, 0.4921, 0.2867, 0.2529, 0.4241, 0.5012, 0.4241, 0.5012, 0.4254, 0.2529, 0.4254, 0.123, 0.001079, 0.123, 0.02387, 0.06283, 0.02387, 0.06283, 0.001079, 0.5113, 0.5172, 0.5119, 0.5185, 0.5113, 0.5191, 0.5119, 0.5185, 0.5133, 0.5191, 0.5113, 0.5191, 0.5133, 0.2558, 0.5119, 0.2563, 0.5113, 0.2558, 0.5119, 0.2563, 0.5113, 0.2576, 0.5113, 0.2558, 0.998, 0.5191, 0.9994, 0.5185, 1.0, 0.5191, 0.9994, 0.5185, 1.0, 0.5172, 1.0, 0.5191, 1.0, 0.2576, 0.9994, 0.2563, 1.0, 0.2558, 0.9994, 0.2563, 0.998, 0.2558, 1.0, 0.2558, 0.744, 0.2179, 0.7446, 0.219, 0.744, 0.2194, 0.7446, 0.219, 0.746, 0.2194, 0.744, 0.2194, 0.746, 0.0, 0.7446, 0.0004406, 0.744, 0.0, 0.7446, 0.0004406, 0.744, 0.001504, 0.744, 0.0, 0.998, 0.2194, 0.9994, 0.219, 1.0, 0.2194, 0.9994, 0.219, 1.0, 0.2179, 1.0, 0.2194, 1.0, 0.001504, 0.9994, 0.0004406, 1.0, 0.0, 0.9994, 0.0004406, 0.998, 0.0, 1.0, 0.0, 0.5366, 0.4958, 0.5361, 0.4971, 0.5353, 0.497, 0.5352, 0.4962, 0.5357, 0.4984, 0.5347, 0.4975, 0.5353, 0.497, 0.5361, 0.4971, 0.5338, 0.4966, 0.5352, 0.4962, 0.5353, 0.497, 0.5347, 0.4975, 0.9775, 0.4966, 0.9766, 0.4975, 0.976, 0.497, 0.9761, 0.4962, 0.9756, 0.4984, 0.9752, 0.4971, 0.976, 0.497, 0.9766, 0.4975, 0.9748, 0.4958, 0.9761, 0.4962, 0.976, 0.497, 0.9752, 0.4971, 0.9748, 0.279, 0.9752, 0.2777, 0.976, 0.2779, 0.9761, 0.2786, 0.9756, 0.2765, 0.9766, 0.2774, 0.976, 0.2779, 0.9752, 0.2777, 0.9775, 0.2783, 0.9761, 0.2786, 0.976, 0.2779, 0.9766, 0.2774, 0.5338, 0.2783, 0.5347, 0.2774, 0.5353, 0.2779, 0.5352, 0.2786, 0.5357, 0.2765, 0.5361, 0.2777, 0.5353, 0.2779, 0.5347, 0.2774, 0.5366, 0.279, 0.5352, 0.2786, 0.5353, 0.2779, 0.5361, 0.2777, 0.7698, 0.2, 0.7694, 0.2011, 0.7686, 0.201, 0.7684, 0.2004, 0.769, 0.2022, 0.768, 0.2014, 0.7686, 0.201, 0.7694, 0.2011, 0.767, 0.2007, 0.7684, 0.2004, 0.7686, 0.201, 0.768, 0.2014, 0.977, 0.2007, 0.976, 0.2014, 0.9755, 0.201, 0.9756, 0.2004, 0.975, 0.2022, 0.9746, 0.2011, 0.9755, 0.201, 0.976, 0.2014, 0.9742, 0.2, 0.9756, 0.2004, 0.9755, 0.201, 0.9746, 0.2011, 0.9742, 0.01936, 0.9746, 0.01829, 0.9755, 0.01839, 0.9756, 0.01905, 0.975, 0.01724, 0.976, 0.01798, 0.9755, 0.01839, 0.9746, 0.01829, 0.977, 0.01874, 0.9756, 0.01905, 0.9755, 0.01839, 0.976, 0.01798, 0.767, 0.01874, 0.768, 0.01798, 0.7686, 0.01839, 0.7684, 0.01905, 0.769, 0.01724, 0.7694, 0.01829, 0.7686, 0.01839, 0.768, 0.01798, 0.7698, 0.01936, 0.7684, 0.01905, 0.7686, 0.01839, 0.7694, 0.01829, 0.5366, 0.4958, 0.9748, 0.4958, 0.9752, 0.4971, 0.5361, 0.4971, 0.5361, 0.4971, 0.9752, 0.4971, 0.9756, 0.4984, 0.5357, 0.4984, 0.9748, 0.279, 0.5366, 0.279, 0.5361, 0.2777, 0.9752, 0.2777, 0.9752, 0.2777, 0.5361, 0.2777, 0.5357, 0.2765, 0.9756, 0.2765, 0.9775, 0.2783, 0.9775, 0.4966, 0.9761, 0.4962, 0.9761, 0.2786, 0.9761, 0.2786, 0.9761, 0.4962, 0.9748, 0.4958, 0.9748, 0.279, 0.5338, 0.4966, 0.5338, 0.2783, 0.5352, 0.2786, 0.5352, 0.4962, 0.5352, 0.4962, 0.5352, 0.2786, 0.5366, 0.279, 0.5366, 0.4958, 0.7698, 0.2, 0.9742, 0.2, 0.9746, 0.2011, 0.7694, 0.2011, 0.7694, 0.2011, 0.9746, 0.2011, 0.975, 0.2022, 0.769, 0.2022, 0.9742, 0.01936, 0.7698, 0.01936, 0.7694, 0.01829, 0.9746, 0.01829, 0.9746, 0.01829, 0.7694, 0.01829, 0.769, 0.01724, 0.975, 0.01724, 0.977, 0.01874, 0.977, 0.2007, 0.9756, 0.2004, 0.9756, 0.01905, 0.9756, 0.01905, 0.9756, 0.2004, 0.9742, 0.2, 0.9742, 0.01936, 0.767, 0.2007, 0.767, 0.01874, 0.7684, 0.01905, 0.7684, 0.2004, 0.7684, 0.2004, 0.7684, 0.01905, 0.7698, 0.01936, 0.7698, 0.2, 0.5113, 0.5172, 0.5338, 0.4966, 0.5347, 0.4975, 0.5119, 0.5185, 0.5119, 0.5185, 0.5347, 0.4975, 0.5357, 0.4984, 0.5133, 0.5191, 0.9775, 0.4966, 1.0, 0.5172, 0.9994, 0.5185, 0.9766, 0.4975, 0.9766, 0.4975, 0.9994, 0.5185, 0.998, 0.5191, 0.9756, 0.4984, 1.0, 0.2576, 0.9775, 0.2783, 0.9766, 0.2774, 0.9994, 0.2563, 0.9994, 0.2563, 0.9766, 0.2774, 0.9756, 0.2765, 0.998, 0.2558, 0.5338, 0.2783, 0.5113, 0.2576, 0.5119, 0.2563, 0.5347, 0.2774, 0.5347, 0.2774, 0.5119, 0.2563, 0.5133, 0.2558, 0.5357, 0.2765, 0.744, 0.2179, 0.767, 0.2007, 0.768, 0.2014, 0.7446, 0.219, 0.7446, 0.219, 0.768, 0.2014, 0.769, 0.2022, 0.746, 0.2194, 0.977, 0.2007, 1.0, 0.2179, 0.9994, 0.219, 0.976, 0.2014, 0.976, 0.2014, 0.9994, 0.219, 0.998, 0.2194, 0.975, 0.2022, 1.0, 0.001504, 0.977, 0.01874, 0.976, 0.01798, 0.9994, 0.0004406, 0.9994, 0.0004406, 0.976, 0.01798, 0.975, 0.01724, 0.998, 0.0, 0.767, 0.01874, 0.744, 0.001504, 0.7446, 0.0004406, 0.768, 0.01798, 0.768, 0.01798, 0.7446, 0.0004406, 0.746, 0.0, 0.769, 0.01724, 0.998, 0.2558, 1.0, 0.2558, 1.0, 0.2558, 0.998, 0.2558, 0.5133, 0.2558, 0.5113, 0.2558, 0.5113, 0.2558, 0.5133, 0.2558, 0.5133, 0.5191, 0.5119, 0.5185, 0.5113, 0.5191, 0.5119, 0.5185, 0.5113, 0.5172, 0.5113, 0.5191, 0.5113, 0.2576, 0.5119, 0.2563, 0.5113, 0.2558, 0.5119, 0.2563, 0.5133, 0.2558, 0.5113, 0.2558, 1.0, 0.5172, 0.9994, 0.5185, 1.0, 0.5191, 0.9994, 0.5185, 0.998, 0.5191, 1.0, 0.5191, 0.998, 0.2558, 0.9994, 0.2563, 1.0, 0.2558, 0.9994, 0.2563, 1.0, 0.2576, 1.0, 0.2558, 0.746, 0.2194, 0.7446, 0.219, 0.744, 0.2194, 0.7446, 0.219, 0.744, 0.2179, 0.744, 0.2194, 0.744, 0.001504, 0.7446, 0.0004406, 0.744, 0.0, 0.7446, 0.0004406, 0.746, 0.0, 0.744, 0.0, 1.0, 0.2179, 0.9994, 0.219, 1.0, 0.2194, 0.9994, 0.219, 0.998, 0.2194, 1.0, 0.2194, 0.998, 0.0, 0.9994, 0.0004406, 1.0, 0.0, 0.9994, 0.0004406, 1.0, 0.001504, 1.0, 0.0, 0.9748, 0.4958, 0.9752, 0.4971, 0.976, 0.497, 0.9761, 0.4962, 0.9756, 0.4984, 0.9766, 0.4975, 0.976, 0.497, 0.9752, 0.4971, 0.9775, 0.4966, 0.9761, 0.4962, 0.976, 0.497, 0.9766, 0.4975, 0.5338, 0.4966, 0.5347, 0.4975, 0.5353, 0.497, 0.5352, 0.4962, 0.5357, 0.4984, 0.5361, 0.4971, 0.5353, 0.497, 0.5347, 0.4975, 0.5366, 0.4958, 0.5352, 0.4962, 0.5353, 0.497, 0.5361, 0.4971, 0.9748, 0.279, 0.9761, 0.2786, 0.976, 0.2779, 0.9752, 0.2777, 0.9775, 0.2783, 0.9766, 0.2774, 0.976, 0.2779, 0.9761, 0.2786, 0.9756, 0.2765, 0.9752, 0.2777, 0.976, 0.2779, 0.9766, 0.2774, 0.5366, 0.279, 0.5361, 0.2777, 0.5353, 0.2779, 0.5352, 0.2786, 0.5357, 0.2765, 0.5347, 0.2774, 0.5353, 0.2779, 0.5361, 0.2777, 0.5338, 0.2783, 0.5352, 0.2786, 0.5353, 0.2779, 0.5347, 0.2774, 0.9742, 0.2, 0.9746, 0.2011, 0.9755, 0.201, 0.9756, 0.2004, 0.975, 0.2022, 0.976, 0.2014, 0.9755, 0.201, 0.9746, 0.2011, 0.977, 0.2007, 0.9756, 0.2004, 0.9755, 0.201, 0.976, 0.2014, 0.767, 0.2007, 0.768, 0.2014, 0.7686, 0.201, 0.7684, 0.2004, 0.769, 0.2022, 0.7694, 0.2011, 0.7686, 0.201, 0.768, 0.2014, 0.7698, 0.2, 0.7684, 0.2004, 0.7686, 0.201, 0.7694, 0.2011, 0.9742, 0.01936, 0.9756, 0.01905, 0.9755, 0.01839, 0.9746, 0.01829, 0.977, 0.01874, 0.976, 0.01798, 0.9755, 0.01839, 0.9756, 0.01905, 0.975, 0.01724, 0.9746, 0.01829, 0.9755, 0.01839, 0.976, 0.01798, 0.7698, 0.01936, 0.7694, 0.01829, 0.7686, 0.01839, 0.7684, 0.01905, 0.769, 0.01724, 0.768, 0.01798, 0.7686, 0.01839, 0.7694, 0.01829, 0.767, 0.01874, 0.7684, 0.01905, 0.7686, 0.01839, 0.768, 0.01798, 0.9748, 0.4958, 0.5366, 0.4958, 0.5361, 0.4971, 0.9752, 0.4971, 0.9752, 0.4971, 0.5361, 0.4971, 0.5357, 0.4984, 0.9756, 0.4984, 0.9775, 0.4966, 0.9775, 0.2783, 0.9761, 0.2786, 0.9761, 0.4962, 0.9761, 0.4962, 0.9761, 0.2786, 0.9748, 0.279, 0.9748, 0.4958, 0.9756, 0.2765, 0.5357, 0.2765, 0.5361, 0.2777, 0.9752, 0.2777, 0.9752, 0.2777, 0.5361, 0.2777, 0.5366, 0.279, 0.9748, 0.279, 0.5338, 0.2783, 0.5338, 0.4966, 0.5352, 0.4962, 0.5352, 0.2786, 0.5352, 0.2786, 0.5352, 0.4962, 0.5366, 0.4958, 0.5366, 0.279, 0.9742, 0.2, 0.7698, 0.2, 0.7694, 0.2011, 0.9746, 0.2011, 0.9746, 0.2011, 0.7694, 0.2011, 0.769, 0.2022, 0.975, 0.2022, 0.977, 0.2007, 0.977, 0.01874, 0.9756, 0.01905, 0.9756, 0.2004, 0.9756, 0.2004, 0.9756, 0.01905, 0.9742, 0.01936, 0.9742, 0.2, 0.975, 0.01724, 0.769, 0.01724, 0.7694, 0.01829, 0.9746, 0.01829, 0.9746, 0.01829, 0.7694, 0.01829, 0.7698, 0.01936, 0.9742, 0.01936, 0.767, 0.01874, 0.767, 0.2007, 0.7684, 0.2004, 0.7684, 0.01905, 0.7684, 0.01905, 0.7684, 0.2004, 0.7698, 0.2, 0.7698, 0.01936, 1.0, 0.5172, 0.9775, 0.4966, 0.9766, 0.4975, 0.9994, 0.5185, 0.9994, 0.5185, 0.9766, 0.4975, 0.9756, 0.4984, 0.998, 0.5191, 0.5338, 0.4966, 0.5113, 0.5172, 0.5119, 0.5185, 0.5347, 0.4975, 0.5347, 0.4975, 0.5119, 0.5185, 0.5133, 0.5191, 0.5357, 0.4984, 0.998, 0.2558, 0.9756, 0.2765, 0.9766, 0.2774, 0.9994, 0.2563, 0.9994, 0.2563, 0.9766, 0.2774, 0.9775, 0.2783, 1.0, 0.2576, 0.5113, 0.2576, 0.5338, 0.2783, 0.5347, 0.2774, 0.5119, 0.2563, 0.5119, 0.2563, 0.5347, 0.2774, 0.5357, 0.2765, 0.5133, 0.2558, 1.0, 0.2179, 0.977, 0.2007, 0.976, 0.2014, 0.9994, 0.219, 0.9994, 0.219, 0.976, 0.2014, 0.975, 0.2022, 0.998, 0.2194, 0.767, 0.2007, 0.744, 0.2179, 0.7446, 0.219, 0.768, 0.2014, 0.768, 0.2014, 0.7446, 0.219, 0.746, 0.2194, 0.769, 0.2022, 0.998, 0.0, 0.975, 0.01724, 0.976, 0.01798, 0.9994, 0.0004406, 0.9994, 0.0004406, 0.976, 0.01798, 0.977, 0.01874, 1.0, 0.001504, 0.744, 0.001504, 0.767, 0.01874, 0.768, 0.01798, 0.7446, 0.0004406, 0.7446, 0.0004406, 0.768, 0.01798, 0.769, 0.01724, 0.746, 0.0, 0.9756, 0.4984, 0.5357, 0.4984, 0.5133, 0.5191, 0.998, 0.5191])
me_cube.materials.append(None)
me_cube.materials.append(None)
me_cube.use_remesh_preserve_volume = False
me_cube.use_remesh_preserve_attributes = False
me_cube.use_mirror_vertex_groups = False
me_cube.update()

# ---- objects
ob_bpassembly_new_assembly = bpy.data.objects.new('BPASSEMBLY.New Assembly', me_base_point)
ob_vpdimz_new_assembly = bpy.data.objects.new('VPDIMZ.New Assembly', None)
ob_vpdimy_new_assembly = bpy.data.objects.new('VPDIMY.New Assembly', None)
ob_empty_new_assembly_y_neg = bpy.data.objects.new('EMPTY.New Assembly.Y Neg', None)
ob_empty_new_assembly_y_pos = bpy.data.objects.new('EMPTY.New Assembly.Y Pos', None)
ob_vpdimx_new_assembly = bpy.data.objects.new('VPDIMX.New Assembly', None)
ob_mesh_new_assembly_door_panel_double = bpy.data.objects.new('MESH.New Assembly.Door Panel Double', me_cube)

# ---- transforms, parenting, visibility, modifiers, constraints
ob_bpassembly_new_assembly.location = (0.0, 0.0, 0.0)
ob_bpassembly_new_assembly.lineart.crease_threshold = 0.0
ob_vpdimz_new_assembly.parent = ob_bpassembly_new_assembly
ob_vpdimz_new_assembly.location = (0.0, 0.0, 2.032)
ob_vpdimz_new_assembly.lock_location = (True, True, False)
ob_vpdimz_new_assembly.empty_display_size = 0.3048
ob_vpdimz_new_assembly.empty_image_offset = (0.0, 0.0)
ob_vpdimz_new_assembly.lineart.crease_threshold = 0.0
ob_vpdimy_new_assembly.parent = ob_bpassembly_new_assembly
ob_vpdimy_new_assembly.location = (0.0, -0.04445, 0.0)
ob_vpdimy_new_assembly.lock_location = (True, False, True)
ob_vpdimy_new_assembly.empty_display_size = 0.3048
ob_vpdimy_new_assembly.empty_image_offset = (0.0, 0.0)
ob_vpdimy_new_assembly.lineart.crease_threshold = 0.0
ob_empty_new_assembly_y_neg.parent = ob_bpassembly_new_assembly
ob_empty_new_assembly_y_neg.location = (0.0, 0.0, 0.0)
ob_empty_new_assembly_y_neg.lock_location = (True, False, True)
ob_empty_new_assembly_y_neg.empty_display_size = 0.0254
ob_empty_new_assembly_y_neg.empty_image_offset = (0.0, 0.0)
ob_empty_new_assembly_y_neg.lineart.crease_threshold = 0.0
ob_empty_new_assembly_y_pos.parent = ob_bpassembly_new_assembly
ob_empty_new_assembly_y_pos.location = (0.0, 0.0, 0.0)
ob_empty_new_assembly_y_pos.lock_location = (True, False, True)
ob_empty_new_assembly_y_pos.empty_display_size = 0.0254
ob_empty_new_assembly_y_pos.empty_image_offset = (0.0, 0.0)
ob_empty_new_assembly_y_pos.lineart.crease_threshold = 0.0
ob_vpdimx_new_assembly.parent = ob_bpassembly_new_assembly
ob_vpdimx_new_assembly.location = (0.9144, 0.0, 0.0)
ob_vpdimx_new_assembly.lock_location = (False, True, True)
ob_vpdimx_new_assembly.empty_display_size = 0.3048
ob_vpdimx_new_assembly.empty_image_offset = (0.0, 0.0)
ob_vpdimx_new_assembly.lineart.crease_threshold = 0.0
ob_mesh_new_assembly_door_panel_double.parent = ob_bpassembly_new_assembly
ob_mesh_new_assembly_door_panel_double.location = (0.0, 0.0, 0.0)
ob_mesh_new_assembly_door_panel_double.lock_location = (True, True, True)
ob_mesh_new_assembly_door_panel_double.lock_rotation = (True, True, True)
ob_mesh_new_assembly_door_panel_double.lock_scale = (True, True, True)
ob_mesh_new_assembly_door_panel_double.lineart.crease_threshold = 0.0
_vg = ob_mesh_new_assembly_door_panel_double.vertex_groups.new(name='X Dimension')
_vg = ob_mesh_new_assembly_door_panel_double.vertex_groups.new(name='Y Dimension')
_vg = ob_mesh_new_assembly_door_panel_double.vertex_groups.new(name='Z Dimension')
_vg = ob_mesh_new_assembly_door_panel_double.vertex_groups.new(name='Door Center')
_vg = ob_mesh_new_assembly_door_panel_double.vertex_groups.new(name='Y Neg')
_vg = ob_mesh_new_assembly_door_panel_double.vertex_groups.new(name='Y Pos')
_m = ob_mesh_new_assembly_door_panel_double.modifiers.new('Hook-VPDIMX.New Assembly', 'HOOK')
_m.center = (0.9144, 0.0, 0.0)
_m.matrix_inverse = ((1.0, 0.0, 0.0, -0.9144), (0.0, 1.0, 0.0, 0.0), (0.0, 0.0, 1.0, 0.0), (0.0, 0.0, 0.0, 1.0))
_m.object = ob_vpdimx_new_assembly
_m = ob_mesh_new_assembly_door_panel_double.modifiers.new('Hook-VPDIMZ.New Assembly', 'HOOK')
_m.center = (0.0, 0.0, 2.032)
_m.matrix_inverse = ((1.0, 0.0, 0.0, 0.0), (0.0, 1.0, 0.0, 0.0), (0.0, 0.0, 1.0, -2.032), (0.0, 0.0, 0.0, 1.0))
_m.object = ob_vpdimz_new_assembly
_m = ob_mesh_new_assembly_door_panel_double.modifiers.new('Hook-EMPTY.New Assembly.Y Neg', 'HOOK')
_m.center = (0.0, -0.04445, 0.0)
_m.matrix_inverse = ((1.0, 0.0, 0.0, 0.0), (0.0, 1.0, 0.0, 0.04445), (0.0, 0.0, 1.0, 0.0), (0.0, 0.0, 0.0, 1.0))
_m.object = ob_empty_new_assembly_y_neg
_m = ob_mesh_new_assembly_door_panel_double.modifiers.new('Hook-EMPTY.New Assembly.Y Pos', 'HOOK')
_m.object = ob_empty_new_assembly_y_pos

# ---- collection membership
col_collection_1.objects.link(ob_bpassembly_new_assembly)
col_collection_1.objects.link(ob_vpdimz_new_assembly)
col_collection_1.objects.link(ob_vpdimy_new_assembly)
col_collection_1.objects.link(ob_empty_new_assembly_y_neg)
col_collection_1.objects.link(ob_empty_new_assembly_y_pos)
col_collection_1.objects.link(ob_vpdimx_new_assembly)
col_collection_1.objects.link(ob_mesh_new_assembly_door_panel_double)

# ---- scene / render settings (as saved in the file)
scene.frame_start = 1; scene.frame_end = 250; scene.frame_set(1)
scene.render.engine = 'CYCLES'
scene.render.resolution_percentage = 50
scene.render.dither_intensity = 0.0
scene.cycles.use_denoising = False
scene.cycles.samples = 100
scene.cycles.sampling_pattern = 'TABULATED_SOBOL'
scene.cycles.light_sampling_threshold = 0.0
scene.cycles.use_adaptive_sampling = False
scene.cycles.use_light_tree = False
scene.cycles.caustics_reflective = False
scene.cycles.caustics_refractive = False
scene.cycles.blur_glossy = 0.0
scene.cycles.max_bounces = 6
scene.cycles.pixel_filter_type = 'GAUSSIAN'
scene.cycles.sample_clamp_direct = 1.0
scene.cycles.sample_clamp_indirect = 1.0
scene.view_settings.view_transform = 'Standard'
bpy.context.view_layer.update()

# ---- added for rendering (the .blend has no active camera and no usable light): camera, sun
cam_auto = bpy.data.cameras.new('AutoCamera')
cam_auto.lens = 50.0
cam_auto.sensor_width = 36.0
cam_auto.clip_end = 1000.0
ob_auto_camera = bpy.data.objects.new('AutoCamera', cam_auto)
scene.collection.objects.link(ob_auto_camera)
ob_auto_camera.location = (2.51902, -2.47419, 2.66546)
ob_auto_camera.rotation_euler = (1.09748, -7.21219e-08, 0.694738)
scene.camera = ob_auto_camera
light_auto_sun = bpy.data.lights.new('AutoSun', 'SUN')
light_auto_sun.energy = 3.0
light_auto_sun.angle = 0.0523599
ob_auto_sun = bpy.data.objects.new('AutoSun', light_auto_sun)
scene.collection.objects.link(ob_auto_sun)
ob_auto_sun.rotation_euler = (0.872665, 0.174533, 0.523599)
bpy.context.view_layer.update()
